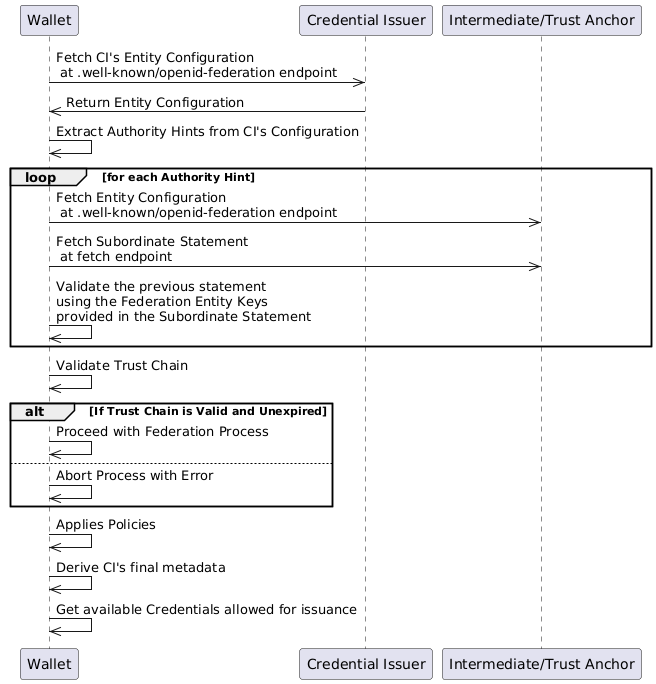

The diagram above was rendered by PlantUML. Its source (embedded in the PNG):
@startuml Trust Evaluation Process
participant Wallet
participant CI as "Credential Issuer"
participant IE as "Intermediate/Trust Anchor"

Wallet ->> CI: Fetch CI's Entity Configuration\n at .well-known/openid-federation endpoint
CI ->> Wallet: Return Entity Configuration

Wallet ->> Wallet: Extract Authority Hints from CI's Configuration

loop for each Authority Hint
    Wallet ->> IE: Fetch Entity Configuration\n at .well-known/openid-federation endpoint
    Wallet ->> IE: Fetch Subordinate Statement\n at fetch endpoint
    Wallet ->> Wallet: Validate the previous statement\nusing the Federation Entity Keys\nprovided in the Subordinate Statement
end

Wallet ->> Wallet: Validate Trust Chain

alt If Trust Chain is Valid and Unexpired
    Wallet ->> Wallet: Proceed with Federation Process
else
    Wallet ->> Wallet: Abort Process with Error
end

Wallet ->> Wallet: Applies Policies
Wallet ->> Wallet: Derive CI's final metadata
Wallet ->> Wallet: Get available Credentials allowed for issuance
@enduml